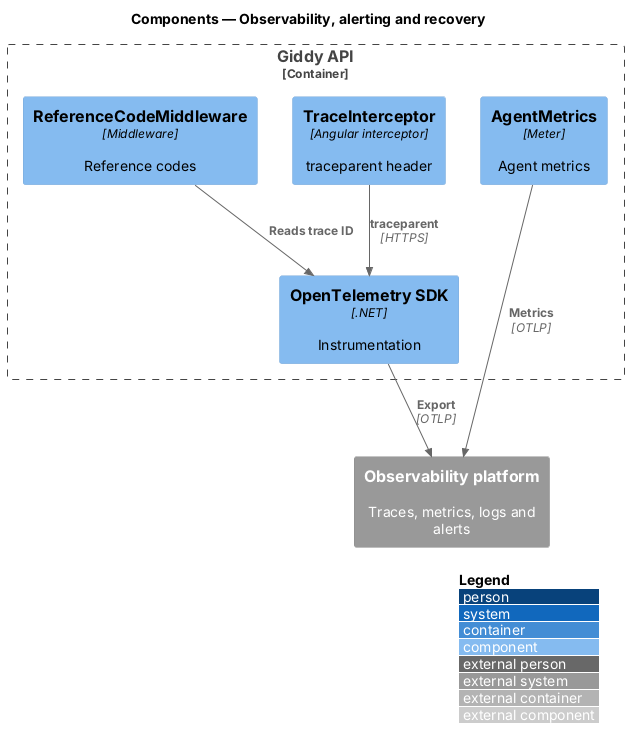

The diagram above was rendered by PlantUML. Its source (embedded in the PNG):
@startuml
!include <C4/C4_Component>
LAYOUT_WITH_LEGEND()
title Components — Observability, alerting and recovery

System_Ext(otel, "Observability platform", "Traces, metrics, logs and alerts")
Container_Boundary(api_b, "Giddy API") {
  Component(ti, "TraceInterceptor", "Angular interceptor", "traceparent header")
  Component(otelsdk, "OpenTelemetry SDK", ".NET", "Instrumentation")
  Component(ref, "ReferenceCodeMiddleware", "Middleware", "Reference codes")
  Component(am, "AgentMetrics", "Meter", "Agent metrics")
}

Rel(ti, otelsdk, "traceparent", "HTTPS")
Rel(otelsdk, otel, "Export", "OTLP")
Rel(ref, otelsdk, "Reads trace ID")
Rel(am, otel, "Metrics", "OTLP")
@enduml